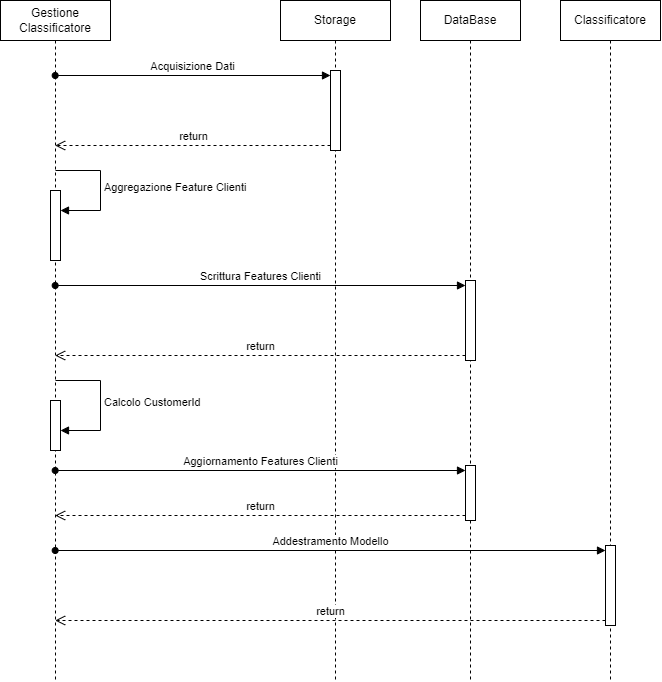

The diagram above was exported from draw.io. Its source (the exported page's mxGraphModel, read from the mxfile embedded in the PNG):
<mxGraphModel dx="987" dy="509" grid="1" gridSize="10" guides="1" tooltips="1" connect="1" arrows="1" fold="1" page="1" pageScale="1" pageWidth="827" pageHeight="1169" math="0" shadow="0">
  <root>
    <mxCell id="uShsmNMz-0X-hg7gGgpa-0" />
    <mxCell id="uShsmNMz-0X-hg7gGgpa-1" parent="uShsmNMz-0X-hg7gGgpa-0" />
    <mxCell id="uShsmNMz-0X-hg7gGgpa-2" value="Gestione Classificatore" style="shape=umlLifeline;perimeter=lifelinePerimeter;whiteSpace=wrap;html=1;container=1;dropTarget=0;collapsible=0;recursiveResize=0;outlineConnect=0;portConstraint=eastwest;newEdgeStyle={&quot;curved&quot;:0,&quot;rounded&quot;:0};" vertex="1" parent="uShsmNMz-0X-hg7gGgpa-1">
      <mxGeometry x="40" y="40" width="110" height="680" as="geometry" />
    </mxCell>
    <mxCell id="kCJzcQyvhIQbcmsnIIxi-3" value="" style="html=1;points=[[0,0,0,0,5],[0,1,0,0,-5],[1,0,0,0,5],[1,1,0,0,-5]];perimeter=orthogonalPerimeter;outlineConnect=0;targetShapes=umlLifeline;portConstraint=eastwest;newEdgeStyle={&quot;curved&quot;:0,&quot;rounded&quot;:0};" vertex="1" parent="uShsmNMz-0X-hg7gGgpa-2">
      <mxGeometry x="50" y="190" width="10" height="70" as="geometry" />
    </mxCell>
    <mxCell id="kCJzcQyvhIQbcmsnIIxi-4" value="Aggregazione Feature Clienti" style="html=1;align=left;spacingLeft=2;endArrow=block;rounded=0;edgeStyle=orthogonalEdgeStyle;curved=0;rounded=0;" edge="1" target="kCJzcQyvhIQbcmsnIIxi-3" parent="uShsmNMz-0X-hg7gGgpa-2">
      <mxGeometry relative="1" as="geometry">
        <mxPoint x="55" y="170" as="sourcePoint" />
        <Array as="points">
          <mxPoint x="100" y="170" />
          <mxPoint x="100" y="210" />
        </Array>
      </mxGeometry>
    </mxCell>
    <mxCell id="kCJzcQyvhIQbcmsnIIxi-9" value="" style="html=1;points=[[0,0,0,0,5],[0,1,0,0,-5],[1,0,0,0,5],[1,1,0,0,-5]];perimeter=orthogonalPerimeter;outlineConnect=0;targetShapes=umlLifeline;portConstraint=eastwest;newEdgeStyle={&quot;curved&quot;:0,&quot;rounded&quot;:0};" vertex="1" parent="uShsmNMz-0X-hg7gGgpa-2">
      <mxGeometry x="50" y="400" width="10" height="50" as="geometry" />
    </mxCell>
    <mxCell id="kCJzcQyvhIQbcmsnIIxi-10" value="Calcolo CustomerId" style="html=1;align=left;spacingLeft=2;endArrow=block;rounded=0;edgeStyle=orthogonalEdgeStyle;curved=0;rounded=0;" edge="1" target="kCJzcQyvhIQbcmsnIIxi-9" parent="uShsmNMz-0X-hg7gGgpa-2">
      <mxGeometry relative="1" as="geometry">
        <mxPoint x="55" y="380" as="sourcePoint" />
        <Array as="points">
          <mxPoint x="100" y="380" />
          <mxPoint x="100" y="430" />
        </Array>
      </mxGeometry>
    </mxCell>
    <mxCell id="uShsmNMz-0X-hg7gGgpa-3" value="DataBase" style="shape=umlLifeline;perimeter=lifelinePerimeter;whiteSpace=wrap;html=1;container=1;dropTarget=0;collapsible=0;recursiveResize=0;outlineConnect=0;portConstraint=eastwest;newEdgeStyle={&quot;curved&quot;:0,&quot;rounded&quot;:0};" vertex="1" parent="uShsmNMz-0X-hg7gGgpa-1">
      <mxGeometry x="460" y="40" width="100" height="680" as="geometry" />
    </mxCell>
    <mxCell id="kCJzcQyvhIQbcmsnIIxi-5" value="" style="html=1;points=[[0,0,0,0,5],[0,1,0,0,-5],[1,0,0,0,5],[1,1,0,0,-5]];perimeter=orthogonalPerimeter;outlineConnect=0;targetShapes=umlLifeline;portConstraint=eastwest;newEdgeStyle={&quot;curved&quot;:0,&quot;rounded&quot;:0};" vertex="1" parent="uShsmNMz-0X-hg7gGgpa-3">
      <mxGeometry x="45" y="280" width="10" height="80" as="geometry" />
    </mxCell>
    <mxCell id="kCJzcQyvhIQbcmsnIIxi-12" value="" style="html=1;points=[[0,0,0,0,5],[0,1,0,0,-5],[1,0,0,0,5],[1,1,0,0,-5]];perimeter=orthogonalPerimeter;outlineConnect=0;targetShapes=umlLifeline;portConstraint=eastwest;newEdgeStyle={&quot;curved&quot;:0,&quot;rounded&quot;:0};" vertex="1" parent="uShsmNMz-0X-hg7gGgpa-3">
      <mxGeometry x="45" y="465" width="10" height="55" as="geometry" />
    </mxCell>
    <mxCell id="uShsmNMz-0X-hg7gGgpa-8" value="Storage" style="shape=umlLifeline;perimeter=lifelinePerimeter;whiteSpace=wrap;html=1;container=1;dropTarget=0;collapsible=0;recursiveResize=0;outlineConnect=0;portConstraint=eastwest;newEdgeStyle={&quot;curved&quot;:0,&quot;rounded&quot;:0};" vertex="1" parent="uShsmNMz-0X-hg7gGgpa-1">
      <mxGeometry x="320" y="40" width="110" height="680" as="geometry" />
    </mxCell>
    <mxCell id="kCJzcQyvhIQbcmsnIIxi-0" value="" style="html=1;points=[[0,0,0,0,5],[0,1,0,0,-5],[1,0,0,0,5],[1,1,0,0,-5]];perimeter=orthogonalPerimeter;outlineConnect=0;targetShapes=umlLifeline;portConstraint=eastwest;newEdgeStyle={&quot;curved&quot;:0,&quot;rounded&quot;:0};" vertex="1" parent="uShsmNMz-0X-hg7gGgpa-8">
      <mxGeometry x="50" y="70" width="10" height="80" as="geometry" />
    </mxCell>
    <mxCell id="kCJzcQyvhIQbcmsnIIxi-1" value="Acquisizione Dati" style="html=1;verticalAlign=bottom;endArrow=block;curved=0;rounded=0;entryX=0;entryY=0;entryDx=0;entryDy=5;startArrow=oval;startFill=1;" edge="1" target="kCJzcQyvhIQbcmsnIIxi-0" parent="uShsmNMz-0X-hg7gGgpa-1" source="uShsmNMz-0X-hg7gGgpa-2">
      <mxGeometry relative="1" as="geometry">
        <mxPoint x="300" y="115" as="sourcePoint" />
      </mxGeometry>
    </mxCell>
    <mxCell id="kCJzcQyvhIQbcmsnIIxi-2" value="return" style="html=1;verticalAlign=bottom;endArrow=open;dashed=1;endSize=8;curved=0;rounded=0;exitX=0;exitY=1;exitDx=0;exitDy=-5;" edge="1" source="kCJzcQyvhIQbcmsnIIxi-0" parent="uShsmNMz-0X-hg7gGgpa-1" target="uShsmNMz-0X-hg7gGgpa-2">
      <mxGeometry relative="1" as="geometry">
        <mxPoint x="300" y="185" as="targetPoint" />
      </mxGeometry>
    </mxCell>
    <mxCell id="kCJzcQyvhIQbcmsnIIxi-6" value="Scrittura Features Clienti" style="html=1;verticalAlign=bottom;endArrow=block;curved=0;rounded=0;entryX=0;entryY=0;entryDx=0;entryDy=5;startArrow=oval;startFill=1;" edge="1" target="kCJzcQyvhIQbcmsnIIxi-5" parent="uShsmNMz-0X-hg7gGgpa-1" source="uShsmNMz-0X-hg7gGgpa-2">
      <mxGeometry x="-0.0012" relative="1" as="geometry">
        <mxPoint x="435" y="325" as="sourcePoint" />
        <mxPoint as="offset" />
      </mxGeometry>
    </mxCell>
    <mxCell id="kCJzcQyvhIQbcmsnIIxi-7" value="return" style="html=1;verticalAlign=bottom;endArrow=open;dashed=1;endSize=8;curved=0;rounded=0;exitX=0;exitY=1;exitDx=0;exitDy=-5;" edge="1" source="kCJzcQyvhIQbcmsnIIxi-5" parent="uShsmNMz-0X-hg7gGgpa-1" target="uShsmNMz-0X-hg7gGgpa-2">
      <mxGeometry relative="1" as="geometry">
        <mxPoint x="435" y="395" as="targetPoint" />
      </mxGeometry>
    </mxCell>
    <mxCell id="kCJzcQyvhIQbcmsnIIxi-13" value="Aggiornamento Features Clienti" style="html=1;verticalAlign=bottom;endArrow=block;curved=0;rounded=0;entryX=0;entryY=0;entryDx=0;entryDy=5;startArrow=oval;startFill=1;" edge="1" target="kCJzcQyvhIQbcmsnIIxi-12" parent="uShsmNMz-0X-hg7gGgpa-1" source="uShsmNMz-0X-hg7gGgpa-2">
      <mxGeometry relative="1" as="geometry">
        <mxPoint x="435" y="510" as="sourcePoint" />
      </mxGeometry>
    </mxCell>
    <mxCell id="kCJzcQyvhIQbcmsnIIxi-14" value="return" style="html=1;verticalAlign=bottom;endArrow=open;dashed=1;endSize=8;curved=0;rounded=0;exitX=0;exitY=1;exitDx=0;exitDy=-5;" edge="1" source="kCJzcQyvhIQbcmsnIIxi-12" parent="uShsmNMz-0X-hg7gGgpa-1" target="uShsmNMz-0X-hg7gGgpa-2">
      <mxGeometry relative="1" as="geometry">
        <mxPoint x="435" y="580" as="targetPoint" />
      </mxGeometry>
    </mxCell>
    <mxCell id="kCJzcQyvhIQbcmsnIIxi-15" value="Classificatore" style="shape=umlLifeline;perimeter=lifelinePerimeter;whiteSpace=wrap;html=1;container=1;dropTarget=0;collapsible=0;recursiveResize=0;outlineConnect=0;portConstraint=eastwest;newEdgeStyle={&quot;curved&quot;:0,&quot;rounded&quot;:0};" vertex="1" parent="uShsmNMz-0X-hg7gGgpa-1">
      <mxGeometry x="600" y="40" width="100" height="680" as="geometry" />
    </mxCell>
    <mxCell id="kCJzcQyvhIQbcmsnIIxi-16" value="" style="html=1;points=[[0,0,0,0,5],[0,1,0,0,-5],[1,0,0,0,5],[1,1,0,0,-5]];perimeter=orthogonalPerimeter;outlineConnect=0;targetShapes=umlLifeline;portConstraint=eastwest;newEdgeStyle={&quot;curved&quot;:0,&quot;rounded&quot;:0};" vertex="1" parent="kCJzcQyvhIQbcmsnIIxi-15">
      <mxGeometry x="45" y="545" width="10" height="80" as="geometry" />
    </mxCell>
    <mxCell id="kCJzcQyvhIQbcmsnIIxi-17" value="Addestramento Modello" style="html=1;verticalAlign=bottom;endArrow=block;curved=0;rounded=0;entryX=0;entryY=0;entryDx=0;entryDy=5;startArrow=oval;startFill=1;" edge="1" target="kCJzcQyvhIQbcmsnIIxi-16" parent="uShsmNMz-0X-hg7gGgpa-1" source="uShsmNMz-0X-hg7gGgpa-2">
      <mxGeometry relative="1" as="geometry">
        <mxPoint x="575" y="590" as="sourcePoint" />
      </mxGeometry>
    </mxCell>
    <mxCell id="kCJzcQyvhIQbcmsnIIxi-18" value="return" style="html=1;verticalAlign=bottom;endArrow=open;dashed=1;endSize=8;curved=0;rounded=0;exitX=0;exitY=1;exitDx=0;exitDy=-5;" edge="1" source="kCJzcQyvhIQbcmsnIIxi-16" parent="uShsmNMz-0X-hg7gGgpa-1" target="uShsmNMz-0X-hg7gGgpa-2">
      <mxGeometry relative="1" as="geometry">
        <mxPoint x="575" y="660" as="targetPoint" />
      </mxGeometry>
    </mxCell>
  </root>
</mxGraphModel>